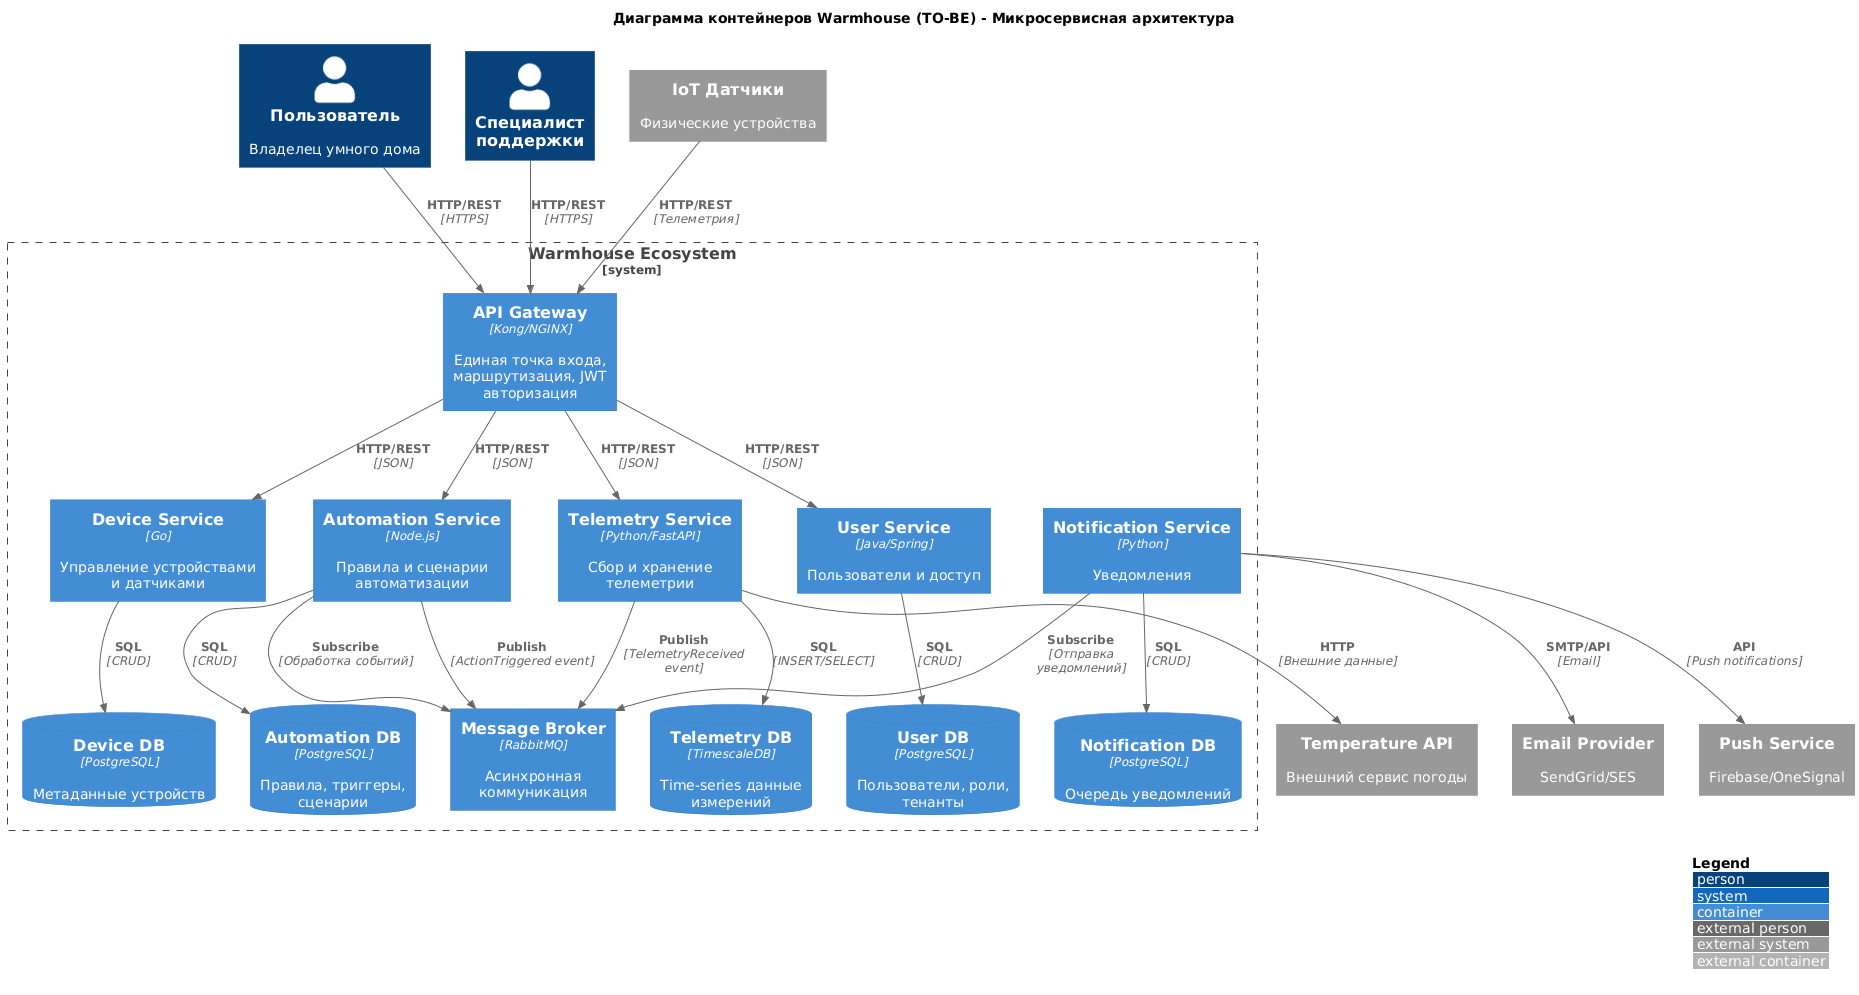

The diagram above was rendered by PlantUML. Its source (embedded in the PNG):
@startuml
!include https://raw.githubusercontent.com/plantuml-stdlib/C4-PlantUML/master/C4_Container.puml

LAYOUT_WITH_LEGEND()

title Диаграмма контейнеров Warmhouse (TO-BE) - Микросервисная архитектура

Person(user, "Пользователь", "Владелец умного дома")
Person(specialist, "Специалист поддержки")

System_Boundary(warmhouse_system, "Warmhouse Ecosystem") {
    Container(api_gateway, "API Gateway", "Kong/NGINX", "Единая точка входа, маршрутизация, JWT авторизация")

    Container(device_service, "Device Service", "Go", "Управление устройствами и датчиками")
    ContainerDb(device_db, "Device DB", "PostgreSQL", "Метаданные устройств")

    Container(telemetry_service, "Telemetry Service", "Python/FastAPI", "Сбор и хранение телеметрии")
    ContainerDb(telemetry_db, "Telemetry DB", "TimescaleDB", "Time-series данные измерений")

    Container(automation_service, "Automation Service", "Node.js", "Правила и сценарии автоматизации")
    ContainerDb(automation_db, "Automation DB", "PostgreSQL", "Правила, триггеры, сценарии")

    Container(user_service, "User Service", "Java/Spring", "Пользователи и доступ")
    ContainerDb(user_db, "User DB", "PostgreSQL", "Пользователи, роли, тенанты")

    Container(notification_service, "Notification Service", "Python", "Уведомления")
    ContainerDb(notification_db, "Notification DB", "PostgreSQL", "Очередь уведомлений")

    Container(message_broker, "Message Broker", "RabbitMQ", "Асинхронная коммуникация")
}

System_Ext(temperature_api, "Temperature API", "Внешний сервис погоды")
System_Ext(iot_devices, "IoT Датчики", "Физические устройства")
System_Ext(email_service, "Email Provider", "SendGrid/SES")
System_Ext(push_service, "Push Service", "Firebase/OneSignal")

Rel(user, api_gateway, "HTTP/REST", "HTTPS")
Rel(specialist, api_gateway, "HTTP/REST", "HTTPS")

Rel(api_gateway, device_service, "HTTP/REST", "JSON")
Rel(api_gateway, telemetry_service, "HTTP/REST", "JSON")
Rel(api_gateway, automation_service, "HTTP/REST", "JSON")
Rel(api_gateway, user_service, "HTTP/REST", "JSON")

Rel(device_service, device_db, "SQL", "CRUD")
Rel(telemetry_service, telemetry_db, "SQL", "INSERT/SELECT")
Rel(automation_service, automation_db, "SQL", "CRUD")
Rel(user_service, user_db, "SQL", "CRUD")
Rel(notification_service, notification_db, "SQL", "CRUD")

Rel(iot_devices, api_gateway, "HTTP/REST", "Телеметрия")
Rel(telemetry_service, message_broker, "Publish", "TelemetryReceived event")
Rel(automation_service, message_broker, "Subscribe", "Обработка событий")
Rel(automation_service, message_broker, "Publish", "ActionTriggered event")
Rel(notification_service, message_broker, "Subscribe", "Отправка уведомлений")

Rel(notification_service, email_service, "SMTP/API", "Email")
Rel(notification_service, push_service, "API", "Push notifications")

Rel(telemetry_service, temperature_api, "HTTP", "Внешние данные")
@enduml